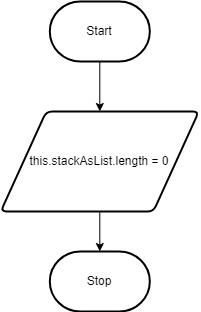

The diagram above was exported from draw.io. Its source (the exported page's mxGraphModel, read from the mxfile embedded in the PNG):
<mxGraphModel dx="1082" dy="1849" grid="1" gridSize="10" guides="1" tooltips="1" connect="1" arrows="1" fold="1" page="1" pageScale="1" pageWidth="850" pageHeight="1100" math="0" shadow="0">
  <root>
    <mxCell id="0" />
    <mxCell id="1" parent="0" />
    <mxCell id="2" value="" style="edgeStyle=none;html=1;" edge="1" parent="1" source="3">
      <mxGeometry relative="1" as="geometry">
        <mxPoint x="385.30999999999995" y="80" as="targetPoint" />
      </mxGeometry>
    </mxCell>
    <mxCell id="3" value="Start" style="strokeWidth=2;html=1;shape=mxgraph.flowchart.terminator;whiteSpace=wrap;" vertex="1" parent="1">
      <mxGeometry x="335.31" y="-30" width="100" height="60" as="geometry" />
    </mxCell>
    <mxCell id="4" value="Stop" style="strokeWidth=2;html=1;shape=mxgraph.flowchart.terminator;whiteSpace=wrap;" vertex="1" parent="1">
      <mxGeometry x="335.31" y="220" width="100" height="60" as="geometry" />
    </mxCell>
    <mxCell id="5" value="" style="edgeStyle=none;html=1;" edge="1" parent="1" source="6" target="4">
      <mxGeometry relative="1" as="geometry" />
    </mxCell>
    <mxCell id="6" value="this.stackAsList.length = 0" style="shape=parallelogram;html=1;strokeWidth=2;perimeter=parallelogramPerimeter;whiteSpace=wrap;rounded=1;arcSize=12;size=0.23;" vertex="1" parent="1">
      <mxGeometry x="286.20000000000005" y="80" width="198.21" height="100" as="geometry" />
    </mxCell>
  </root>
</mxGraphModel>